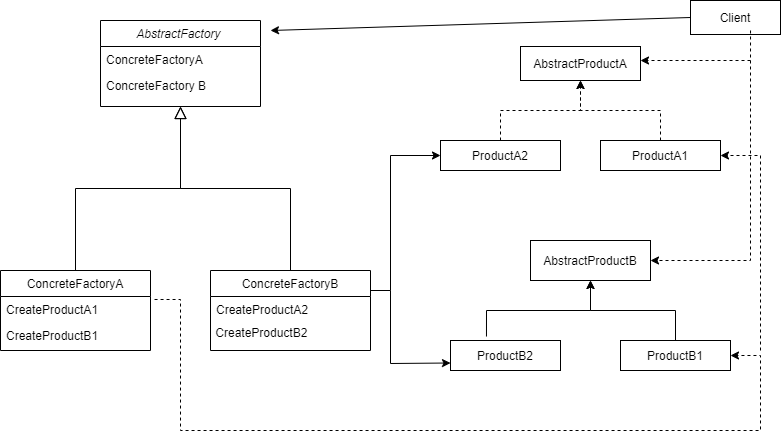

The diagram above was exported from draw.io. Its source (the exported page's mxGraphModel, read from the mxfile embedded in the PNG):
<mxGraphModel dx="1102" dy="693" grid="1" gridSize="10" guides="1" tooltips="1" connect="1" arrows="1" fold="1" page="1" pageScale="1" pageWidth="827" pageHeight="1169" math="0" shadow="0">
  <root>
    <mxCell id="WIyWlLk6GJQsqaUBKTNV-0" />
    <mxCell id="WIyWlLk6GJQsqaUBKTNV-1" parent="WIyWlLk6GJQsqaUBKTNV-0" />
    <mxCell id="zkfFHV4jXpPFQw0GAbJ--0" value="AbstractFactory " style="swimlane;fontStyle=2;align=center;verticalAlign=top;childLayout=stackLayout;horizontal=1;startSize=26;horizontalStack=0;resizeParent=1;resizeLast=0;collapsible=1;marginBottom=0;rounded=0;shadow=0;strokeWidth=1;" parent="WIyWlLk6GJQsqaUBKTNV-1" vertex="1">
      <mxGeometry x="140" y="110" width="160" height="86" as="geometry">
        <mxRectangle x="230" y="140" width="160" height="26" as="alternateBounds" />
      </mxGeometry>
    </mxCell>
    <mxCell id="zkfFHV4jXpPFQw0GAbJ--1" value="ConcreteFactoryA" style="text;align=left;verticalAlign=top;spacingLeft=4;spacingRight=4;overflow=hidden;rotatable=0;points=[[0,0.5],[1,0.5]];portConstraint=eastwest;" parent="zkfFHV4jXpPFQw0GAbJ--0" vertex="1">
      <mxGeometry y="26" width="160" height="26" as="geometry" />
    </mxCell>
    <mxCell id="zkfFHV4jXpPFQw0GAbJ--2" value="ConcreteFactory B&#10;&#10;" style="text;align=left;verticalAlign=top;spacingLeft=4;spacingRight=4;overflow=hidden;rotatable=0;points=[[0,0.5],[1,0.5]];portConstraint=eastwest;rounded=0;shadow=0;html=0;" parent="zkfFHV4jXpPFQw0GAbJ--0" vertex="1">
      <mxGeometry y="52" width="160" height="26" as="geometry" />
    </mxCell>
    <mxCell id="zkfFHV4jXpPFQw0GAbJ--6" value="ConcreteFactoryA" style="swimlane;fontStyle=0;align=center;verticalAlign=top;childLayout=stackLayout;horizontal=1;startSize=26;horizontalStack=0;resizeParent=1;resizeLast=0;collapsible=1;marginBottom=0;rounded=0;shadow=0;strokeWidth=1;" parent="WIyWlLk6GJQsqaUBKTNV-1" vertex="1">
      <mxGeometry x="40" y="360" width="150" height="80" as="geometry">
        <mxRectangle x="130" y="380" width="160" height="26" as="alternateBounds" />
      </mxGeometry>
    </mxCell>
    <mxCell id="zkfFHV4jXpPFQw0GAbJ--7" value="CreateProductA1" style="text;align=left;verticalAlign=top;spacingLeft=4;spacingRight=4;overflow=hidden;rotatable=0;points=[[0,0.5],[1,0.5]];portConstraint=eastwest;" parent="zkfFHV4jXpPFQw0GAbJ--6" vertex="1">
      <mxGeometry y="26" width="150" height="26" as="geometry" />
    </mxCell>
    <mxCell id="zkfFHV4jXpPFQw0GAbJ--8" value="CreateProductB1" style="text;align=left;verticalAlign=top;spacingLeft=4;spacingRight=4;overflow=hidden;rotatable=0;points=[[0,0.5],[1,0.5]];portConstraint=eastwest;rounded=0;shadow=0;html=0;" parent="zkfFHV4jXpPFQw0GAbJ--6" vertex="1">
      <mxGeometry y="52" width="150" height="26" as="geometry" />
    </mxCell>
    <mxCell id="zkfFHV4jXpPFQw0GAbJ--12" value="" style="endArrow=block;endSize=10;endFill=0;shadow=0;strokeWidth=1;rounded=0;edgeStyle=elbowEdgeStyle;elbow=vertical;" parent="WIyWlLk6GJQsqaUBKTNV-1" source="zkfFHV4jXpPFQw0GAbJ--6" target="zkfFHV4jXpPFQw0GAbJ--0" edge="1">
      <mxGeometry width="160" relative="1" as="geometry">
        <mxPoint x="120" y="203" as="sourcePoint" />
        <mxPoint x="120" y="203" as="targetPoint" />
      </mxGeometry>
    </mxCell>
    <mxCell id="zkfFHV4jXpPFQw0GAbJ--13" value="ConcreteFactoryB" style="swimlane;fontStyle=0;align=center;verticalAlign=top;childLayout=stackLayout;horizontal=1;startSize=26;horizontalStack=0;resizeParent=1;resizeLast=0;collapsible=1;marginBottom=0;rounded=0;shadow=0;strokeWidth=1;" parent="WIyWlLk6GJQsqaUBKTNV-1" vertex="1">
      <mxGeometry x="250" y="360" width="160" height="80" as="geometry">
        <mxRectangle x="340" y="380" width="170" height="26" as="alternateBounds" />
      </mxGeometry>
    </mxCell>
    <mxCell id="zkfFHV4jXpPFQw0GAbJ--14" value="CreateProductA2" style="text;align=left;verticalAlign=top;spacingLeft=4;spacingRight=4;overflow=hidden;rotatable=0;points=[[0,0.5],[1,0.5]];portConstraint=eastwest;" parent="zkfFHV4jXpPFQw0GAbJ--13" vertex="1">
      <mxGeometry y="26" width="160" height="26" as="geometry" />
    </mxCell>
    <mxCell id="iaTcOPqouAjQTSOW7_TI-1" value="&lt;span&gt;&amp;nbsp;CreateProductB2&lt;/span&gt;" style="text;html=1;align=left;verticalAlign=middle;resizable=0;points=[];autosize=1;strokeColor=none;fillColor=none;" vertex="1" parent="zkfFHV4jXpPFQw0GAbJ--13">
      <mxGeometry y="52" width="160" height="20" as="geometry" />
    </mxCell>
    <mxCell id="zkfFHV4jXpPFQw0GAbJ--16" value="" style="endArrow=block;endSize=10;endFill=0;shadow=0;strokeWidth=1;rounded=0;edgeStyle=elbowEdgeStyle;elbow=vertical;" parent="WIyWlLk6GJQsqaUBKTNV-1" source="zkfFHV4jXpPFQw0GAbJ--13" target="zkfFHV4jXpPFQw0GAbJ--0" edge="1">
      <mxGeometry width="160" relative="1" as="geometry">
        <mxPoint x="130" y="373" as="sourcePoint" />
        <mxPoint x="230" y="271" as="targetPoint" />
      </mxGeometry>
    </mxCell>
    <mxCell id="iaTcOPqouAjQTSOW7_TI-2" value="AbstractProductA" style="rounded=0;whiteSpace=wrap;html=1;" vertex="1" parent="WIyWlLk6GJQsqaUBKTNV-1">
      <mxGeometry x="560" y="136" width="120" height="34" as="geometry" />
    </mxCell>
    <mxCell id="iaTcOPqouAjQTSOW7_TI-3" value="ProductA2" style="rounded=0;whiteSpace=wrap;html=1;" vertex="1" parent="WIyWlLk6GJQsqaUBKTNV-1">
      <mxGeometry x="480" y="230" width="120" height="30" as="geometry" />
    </mxCell>
    <mxCell id="iaTcOPqouAjQTSOW7_TI-4" value="ProductA1" style="rounded=0;whiteSpace=wrap;html=1;" vertex="1" parent="WIyWlLk6GJQsqaUBKTNV-1">
      <mxGeometry x="640" y="230" width="120" height="30" as="geometry" />
    </mxCell>
    <mxCell id="iaTcOPqouAjQTSOW7_TI-5" value="Client" style="rounded=0;whiteSpace=wrap;html=1;" vertex="1" parent="WIyWlLk6GJQsqaUBKTNV-1">
      <mxGeometry x="730" y="90" width="90" height="34" as="geometry" />
    </mxCell>
    <mxCell id="iaTcOPqouAjQTSOW7_TI-6" value="AbstractProductB" style="rounded=0;whiteSpace=wrap;html=1;" vertex="1" parent="WIyWlLk6GJQsqaUBKTNV-1">
      <mxGeometry x="570" y="330" width="120" height="40" as="geometry" />
    </mxCell>
    <mxCell id="iaTcOPqouAjQTSOW7_TI-7" value="ProductB2" style="rounded=0;whiteSpace=wrap;html=1;" vertex="1" parent="WIyWlLk6GJQsqaUBKTNV-1">
      <mxGeometry x="490" y="430" width="110" height="30" as="geometry" />
    </mxCell>
    <mxCell id="iaTcOPqouAjQTSOW7_TI-8" value="ProductB1" style="rounded=0;whiteSpace=wrap;html=1;" vertex="1" parent="WIyWlLk6GJQsqaUBKTNV-1">
      <mxGeometry x="660" y="430" width="110" height="30" as="geometry" />
    </mxCell>
    <mxCell id="iaTcOPqouAjQTSOW7_TI-9" value="" style="endArrow=classic;html=1;rounded=0;exitX=0;exitY=0.5;exitDx=0;exitDy=0;" edge="1" parent="WIyWlLk6GJQsqaUBKTNV-1" source="iaTcOPqouAjQTSOW7_TI-5">
      <mxGeometry width="50" height="50" relative="1" as="geometry">
        <mxPoint x="390" y="280" as="sourcePoint" />
        <mxPoint x="310" y="120" as="targetPoint" />
      </mxGeometry>
    </mxCell>
    <mxCell id="iaTcOPqouAjQTSOW7_TI-10" value="" style="endArrow=classic;html=1;rounded=0;exitX=1;exitY=0.25;exitDx=0;exitDy=0;entryX=0;entryY=0.5;entryDx=0;entryDy=0;" edge="1" parent="WIyWlLk6GJQsqaUBKTNV-1" source="zkfFHV4jXpPFQw0GAbJ--13" target="iaTcOPqouAjQTSOW7_TI-3">
      <mxGeometry width="50" height="50" relative="1" as="geometry">
        <mxPoint x="390" y="280" as="sourcePoint" />
        <mxPoint x="440" y="230" as="targetPoint" />
        <Array as="points">
          <mxPoint x="430" y="380" />
          <mxPoint x="430" y="245" />
        </Array>
      </mxGeometry>
    </mxCell>
    <mxCell id="iaTcOPqouAjQTSOW7_TI-12" value="" style="endArrow=classic;html=1;rounded=0;entryX=0;entryY=0.75;entryDx=0;entryDy=0;" edge="1" parent="WIyWlLk6GJQsqaUBKTNV-1" target="iaTcOPqouAjQTSOW7_TI-7">
      <mxGeometry width="50" height="50" relative="1" as="geometry">
        <mxPoint x="430" y="380" as="sourcePoint" />
        <mxPoint x="440" y="230" as="targetPoint" />
        <Array as="points">
          <mxPoint x="430" y="453" />
        </Array>
      </mxGeometry>
    </mxCell>
    <mxCell id="iaTcOPqouAjQTSOW7_TI-13" value="" style="endArrow=classic;html=1;rounded=0;exitX=0.327;exitY=-0.133;exitDx=0;exitDy=0;exitPerimeter=0;entryX=0.5;entryY=1;entryDx=0;entryDy=0;" edge="1" parent="WIyWlLk6GJQsqaUBKTNV-1" source="iaTcOPqouAjQTSOW7_TI-7" target="iaTcOPqouAjQTSOW7_TI-6">
      <mxGeometry width="50" height="50" relative="1" as="geometry">
        <mxPoint x="390" y="280" as="sourcePoint" />
        <mxPoint x="440" y="230" as="targetPoint" />
        <Array as="points">
          <mxPoint x="526" y="400" />
          <mxPoint x="630" y="400" />
        </Array>
      </mxGeometry>
    </mxCell>
    <mxCell id="iaTcOPqouAjQTSOW7_TI-14" value="" style="endArrow=classic;html=1;rounded=0;exitX=0.5;exitY=0;exitDx=0;exitDy=0;entryX=0.5;entryY=1;entryDx=0;entryDy=0;" edge="1" parent="WIyWlLk6GJQsqaUBKTNV-1" source="iaTcOPqouAjQTSOW7_TI-8" target="iaTcOPqouAjQTSOW7_TI-6">
      <mxGeometry width="50" height="50" relative="1" as="geometry">
        <mxPoint x="390" y="280" as="sourcePoint" />
        <mxPoint x="440" y="230" as="targetPoint" />
        <Array as="points">
          <mxPoint x="715" y="400" />
          <mxPoint x="630" y="400" />
        </Array>
      </mxGeometry>
    </mxCell>
    <mxCell id="iaTcOPqouAjQTSOW7_TI-15" value="" style="endArrow=classic;html=1;rounded=0;exitX=1.027;exitY=0.115;exitDx=0;exitDy=0;exitPerimeter=0;entryX=1;entryY=0.5;entryDx=0;entryDy=0;dashed=1;" edge="1" parent="WIyWlLk6GJQsqaUBKTNV-1" source="zkfFHV4jXpPFQw0GAbJ--7" target="iaTcOPqouAjQTSOW7_TI-8">
      <mxGeometry width="50" height="50" relative="1" as="geometry">
        <mxPoint x="390" y="280" as="sourcePoint" />
        <mxPoint x="440" y="230" as="targetPoint" />
        <Array as="points">
          <mxPoint x="220" y="389" />
          <mxPoint x="220" y="520" />
          <mxPoint x="800" y="520" />
          <mxPoint x="800" y="445" />
        </Array>
      </mxGeometry>
    </mxCell>
    <mxCell id="iaTcOPqouAjQTSOW7_TI-16" value="" style="endArrow=classic;html=1;rounded=0;dashed=1;entryX=1;entryY=0.5;entryDx=0;entryDy=0;" edge="1" parent="WIyWlLk6GJQsqaUBKTNV-1" target="iaTcOPqouAjQTSOW7_TI-4">
      <mxGeometry width="50" height="50" relative="1" as="geometry">
        <mxPoint x="800" y="440" as="sourcePoint" />
        <mxPoint x="440" y="230" as="targetPoint" />
        <Array as="points">
          <mxPoint x="800" y="245" />
        </Array>
      </mxGeometry>
    </mxCell>
    <mxCell id="iaTcOPqouAjQTSOW7_TI-17" value="" style="endArrow=classic;html=1;rounded=0;dashed=1;entryX=0.5;entryY=1;entryDx=0;entryDy=0;exitX=0.5;exitY=0;exitDx=0;exitDy=0;" edge="1" parent="WIyWlLk6GJQsqaUBKTNV-1" source="iaTcOPqouAjQTSOW7_TI-3" target="iaTcOPqouAjQTSOW7_TI-2">
      <mxGeometry width="50" height="50" relative="1" as="geometry">
        <mxPoint x="390" y="280" as="sourcePoint" />
        <mxPoint x="440" y="230" as="targetPoint" />
        <Array as="points">
          <mxPoint x="540" y="200" />
          <mxPoint x="620" y="200" />
        </Array>
      </mxGeometry>
    </mxCell>
    <mxCell id="iaTcOPqouAjQTSOW7_TI-18" value="" style="endArrow=classic;html=1;rounded=0;dashed=1;exitX=0.5;exitY=0;exitDx=0;exitDy=0;entryX=0.5;entryY=1;entryDx=0;entryDy=0;" edge="1" parent="WIyWlLk6GJQsqaUBKTNV-1" source="iaTcOPqouAjQTSOW7_TI-4" target="iaTcOPqouAjQTSOW7_TI-2">
      <mxGeometry width="50" height="50" relative="1" as="geometry">
        <mxPoint x="390" y="280" as="sourcePoint" />
        <mxPoint x="440" y="230" as="targetPoint" />
        <Array as="points">
          <mxPoint x="700" y="200" />
          <mxPoint x="620" y="200" />
        </Array>
      </mxGeometry>
    </mxCell>
    <mxCell id="iaTcOPqouAjQTSOW7_TI-19" value="" style="endArrow=classic;html=1;rounded=0;dashed=1;exitX=0.667;exitY=0.882;exitDx=0;exitDy=0;exitPerimeter=0;" edge="1" parent="WIyWlLk6GJQsqaUBKTNV-1" source="iaTcOPqouAjQTSOW7_TI-5">
      <mxGeometry width="50" height="50" relative="1" as="geometry">
        <mxPoint x="390" y="280" as="sourcePoint" />
        <mxPoint x="680" y="150" as="targetPoint" />
        <Array as="points">
          <mxPoint x="790" y="150" />
        </Array>
      </mxGeometry>
    </mxCell>
    <mxCell id="iaTcOPqouAjQTSOW7_TI-20" value="" style="endArrow=classic;html=1;rounded=0;dashed=1;entryX=1;entryY=0.5;entryDx=0;entryDy=0;" edge="1" parent="WIyWlLk6GJQsqaUBKTNV-1" target="iaTcOPqouAjQTSOW7_TI-6">
      <mxGeometry width="50" height="50" relative="1" as="geometry">
        <mxPoint x="790" y="150" as="sourcePoint" />
        <mxPoint x="440" y="230" as="targetPoint" />
        <Array as="points">
          <mxPoint x="790" y="350" />
        </Array>
      </mxGeometry>
    </mxCell>
  </root>
</mxGraphModel>